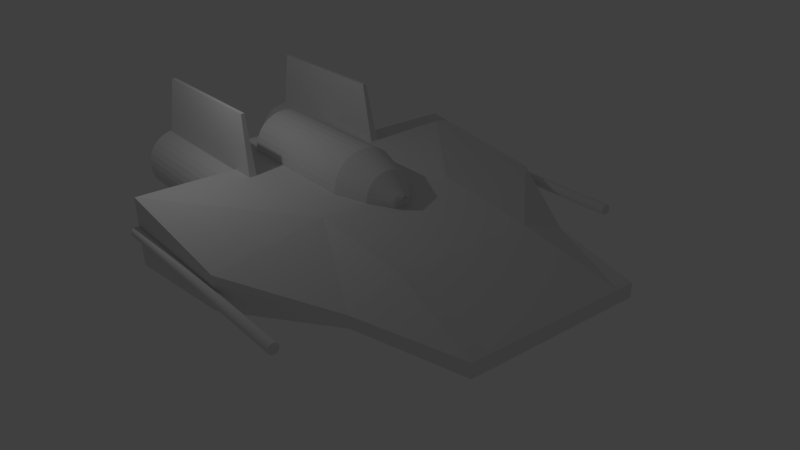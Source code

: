 # Source: awing_body.blend  (saved by Blender 2.68.0; exported with 4.5.12 LTS)
import bpy
from mathutils import Matrix  # noqa: F401  (used for matrix-valued properties, if any)

bpy.ops.wm.read_factory_settings(use_empty=True)
scene = bpy.context.scene
scene.name = 'Scene'

# ---- collections
col_collection_1 = bpy.data.collections.new('Collection 1'); scene.collection.children.link(col_collection_1)

# ---- materials (node trees are filled in below, after node groups)
mat_material = bpy.data.materials.new('Material')
mat_material.alpha_threshold = 0.0
mat_material.use_transparent_shadow = False
mat_material.roughness = 0.5
mat_material.line_color = (0.0, 0.0, 0.0, 1.0)

# ---- material node trees

# ---- world
world_world = bpy.data.worlds.new('World'); scene.world = world_world
world_world.color = (0.05088, 0.05088, 0.05088)
world_world.use_sun_shadow = False
world_world.sun_shadow_jitter_overblur = 0.0
world_world.cycles.sampling_method = 'MANUAL'
world_world.cycles.sample_map_resolution = 256

# ---- cameras
cam_camera = bpy.data.cameras.new('Camera')
cam_camera.clip_end = 100.0
cam_camera.lens = 35.0
cam_camera.sensor_width = 32.0
cam_camera.sensor_height = 18.0
cam_camera.ortho_scale = 7.314
cam_camera.dof.focus_distance = 0.0
cam_camera.dof.aperture_fstop = 128.0

# ---- lights
light_lamp = bpy.data.lights.new('Lamp', 'POINT')
light_lamp.transmission_factor = 0.0
light_lamp.cutoff_distance = 30.0
light_lamp.energy = 100.0
light_lamp.shadow_buffer_clip_start = 1.001
light_lamp.shadow_soft_size = 0.1
light_lamp.shadow_maximum_resolution = 0.006
light_lamp.use_absolute_resolution = True
light_lamp.cycles.use_multiple_importance_sampling = False

# ---- meshes
me_cube_005 = bpy.data.meshes.new('Cube.005')
me_cube_005.from_pydata([(-1.0, -2.0, -1.0), (-1.0, 3.0, -1.0), (-0.7574, 3.0, -1.0), (-0.7574, -2.0, -1.0), (-1.0, -1.603, 1.0), (-1.0, 2.622, 1.0), (-0.8935, 2.622, 1.0), (-0.8935, -1.603, 1.0)], [], [(4, 5, 1, 0), (5, 6, 2, 1), (6, 7, 3, 2), (7, 4, 0, 3), (0, 1, 2, 3), (7, 6, 5, 4)])
me_cube_005.use_remesh_preserve_volume = False
me_cube_005.use_remesh_preserve_attributes = False
me_cube_005.use_mirror_vertex_groups = False
me_cube_005.update()
me_cube_004 = bpy.data.meshes.new('Cube.004')
me_cube_004.from_pydata([(-1.0, -2.0, -1.0), (-1.0, 3.0, -1.0), (-0.7574, 3.0, -1.0), (-0.7574, -2.0, -1.0), (-1.0, -1.66, 1.0), (-1.0, 2.565, 1.0), (-0.8935, 2.565, 1.0), (-0.8935, -1.66, 1.0)], [], [(4, 5, 1, 0), (5, 6, 2, 1), (6, 7, 3, 2), (7, 4, 0, 3), (0, 1, 2, 3), (7, 6, 5, 4)])
me_cube_004.use_remesh_preserve_volume = False
me_cube_004.use_remesh_preserve_attributes = False
me_cube_004.use_mirror_vertex_groups = False
me_cube_004.update()
me_cylinder_005 = bpy.data.meshes.new('Cylinder.005')
me_cylinder_005.from_pydata([(0.9239, 0.3827, -1.0), (0.9239, 0.3827, 1.0), (0.9808, 0.1951, -1.0), (0.9808, 0.1951, 1.0), (1.0, 7.55e-08, -1.0), (1.0, 7.55e-08, 1.0), (0.9808, -0.1951, -1.0), (0.9808, -0.1951, 1.0), (0.9239, -0.3827, -1.0), (0.9239, -0.3827, 1.0), (0.8315, -0.5556, -1.0), (0.8315, -0.5556, 1.0), (0.7071, -0.7071, -1.0), (0.7071, -0.7071, 1.0), (0.5556, -0.8315, -1.0), (0.5556, -0.8315, 1.0), (0.3827, -0.9239, -1.0), (0.3827, -0.9239, 1.0), (0.1951, -0.9808, -1.0), (0.1951, -0.9808, 1.0), (-3.258e-07, -1.0, -1.0), (-3.258e-07, -1.0, 1.0), (-0.1951, -0.9808, -1.0), (-0.1951, -0.9808, 1.0), (-0.3827, -0.9239, -1.0), (-0.3827, -0.9239, 1.0), (-0.5556, -0.8315, -1.0), (-0.5556, -0.8315, 1.0), (-0.7071, -0.7071, -1.0), (-0.7071, -0.7071, 1.0), (-0.8315, -0.5556, -1.0), (-0.8315, -0.5556, 1.0), (-0.9239, -0.3827, -1.0), (-0.9239, -0.3827, 1.0), (-0.9808, -0.1951, -1.0), (-0.9808, -0.1951, 1.0), (-1.0, 9.656e-07, -1.0), (-1.0, 9.656e-07, 1.0), (-0.9808, 0.1951, -1.0), (-0.9808, 0.1951, 1.0), (-0.9239, 0.3827, -1.0), (-0.9239, 0.3827, 1.0)], [], [(0, 1, 3, 2), (2, 3, 5, 4), (4, 5, 7, 6), (6, 7, 9, 8), (8, 9, 11, 10), (10, 11, 13, 12), (12, 13, 15, 14), (14, 15, 17, 16), (16, 17, 19, 18), (18, 19, 21, 20), (20, 21, 23, 22), (22, 23, 25, 24), (24, 25, 27, 26), (26, 27, 29, 28), (28, 29, 31, 30), (30, 31, 33, 32), (32, 33, 35, 34), (34, 35, 37, 36), (36, 37, 39, 38), (38, 39, 41, 40), (5, 3, 1, 41, 39, 37, 35, 33, 31, 29, 27, 25, 23, 21, 19, 17, 15, 13, 11, 9, 7)])
me_cylinder_005.use_remesh_preserve_volume = False
me_cylinder_005.use_remesh_preserve_attributes = False
me_cylinder_005.use_mirror_vertex_groups = False
me_cylinder_005.update()
me_cylinder_004 = bpy.data.meshes.new('Cylinder.004')
me_cylinder_004.from_pydata([(0.9239, 0.3827, -1.0), (0.9239, 0.3827, 1.0), (0.9808, 0.1951, -1.0), (0.9808, 0.1951, 1.0), (1.0, 7.55e-08, -1.0), (1.0, 7.55e-08, 1.0), (0.9808, -0.1951, -1.0), (0.9808, -0.1951, 1.0), (0.9239, -0.3827, -1.0), (0.9239, -0.3827, 1.0), (0.8315, -0.5556, -1.0), (0.8315, -0.5556, 1.0), (0.7071, -0.7071, -1.0), (0.7071, -0.7071, 1.0), (0.5556, -0.8315, -1.0), (0.5556, -0.8315, 1.0), (0.3827, -0.9239, -1.0), (0.3827, -0.9239, 1.0), (0.1951, -0.9808, -1.0), (0.1951, -0.9808, 1.0), (-3.258e-07, -1.0, -1.0), (-3.258e-07, -1.0, 1.0), (-0.1951, -0.9808, -1.0), (-0.1951, -0.9808, 1.0), (-0.3827, -0.9239, -1.0), (-0.3827, -0.9239, 1.0), (-0.5556, -0.8315, -1.0), (-0.5556, -0.8315, 1.0), (-0.7071, -0.7071, -1.0), (-0.7071, -0.7071, 1.0), (-0.8315, -0.5556, -1.0), (-0.8315, -0.5556, 1.0), (-0.9239, -0.3827, -1.0), (-0.9239, -0.3827, 1.0), (-0.9808, -0.1951, -1.0), (-0.9808, -0.1951, 1.0), (-1.0, 9.656e-07, -1.0), (-1.0, 9.656e-07, 1.0), (-0.9808, 0.1951, -1.0), (-0.9808, 0.1951, 1.0), (-0.9239, 0.3827, -1.0), (-0.9239, 0.3827, 1.0), (0.5763, 0.3851, 2.0), (0.6404, 0.2652, 2.0), (0.6798, 0.1352, 2.0), (0.6931, 1.398e-07, 2.0), (0.6798, -0.1352, 2.0), (0.6404, -0.2652, 2.0), (0.5763, -0.3851, 2.0), (0.4901, -0.4901, 2.0), (0.3851, -0.5763, 2.0), (0.2652, -0.6404, 2.0), (0.1352, -0.6798, 2.0), (-2.66e-07, -0.6931, 2.0), (-0.1352, -0.6798, 2.0), (-0.2652, -0.6404, 2.0), (-0.3851, -0.5763, 2.0), (-0.4901, -0.4901, 2.0), (-0.5763, -0.3851, 2.0), (-0.6404, -0.2652, 2.0), (-0.6798, -0.1352, 2.0), (-0.6931, 7.567e-07, 2.0), (-0.6798, 0.1352, 2.0), (-0.6404, 0.2652, 2.0), (-0.5763, 0.3851, 2.0), (3.507e-07, 0.268, 2.582), (0.05228, 0.2628, 2.582), (0.1026, 0.2476, 2.582), (0.1489, 0.2228, 2.582), (0.1895, 0.1895, 2.582), (0.2228, 0.1489, 2.582), (0.2476, 0.1026, 2.582), (0.2628, 0.05228, 2.582), (0.268, 2.19e-07, 2.582), (0.2628, -0.05228, 2.582), (0.2476, -0.1026, 2.582), (0.2228, -0.1489, 2.582), (0.1895, -0.1895, 2.582), (0.1489, -0.2228, 2.582), (0.1026, -0.2476, 2.582), (0.05228, -0.2628, 2.582), (2.634e-07, -0.268, 2.582), (-0.05228, -0.2628, 2.582), (-0.1026, -0.2476, 2.582), (-0.1489, -0.2228, 2.582), (-0.1895, -0.1895, 2.582), (-0.2228, -0.1489, 2.582), (-0.2476, -0.1026, 2.582), (-0.2628, -0.05228, 2.582), (-0.268, 4.576e-07, 2.582), (-0.2628, 0.05228, 2.582), (-0.2476, 0.1026, 2.582), (-0.2228, 0.1489, 2.582), (-0.1895, 0.1895, 2.582), (-0.1489, 0.2228, 2.582), (-0.1026, 0.2476, 2.582), (-0.05228, 0.2628, 2.582), (0.05083, -0.1564, 2.684), (0.04788, -0.1661, 2.684), (0.04309, -0.1751, 2.684), (0.03665, -0.183, 2.684), (0.0288, -0.1894, 2.684), (0.01983, -0.1942, 2.684), (0.01011, -0.1971, 2.684), (3.098e-07, -0.1981, 2.684), (-0.01011, -0.1971, 2.684), (-0.01983, -0.1942, 2.684), (-0.02879, -0.1894, 2.684), (-0.03665, -0.183, 2.684), (-0.04309, -0.1751, 2.684), (-0.04788, -0.1661, 2.684), (-0.05083, -0.1564, 2.684)], [], [(0, 1, 3, 2), (2, 3, 5, 4), (4, 5, 7, 6), (6, 7, 9, 8), (8, 9, 11, 10), (10, 11, 13, 12), (12, 13, 15, 14), (14, 15, 17, 16), (16, 17, 19, 18), (18, 19, 21, 20), (20, 21, 23, 22), (22, 23, 25, 24), (24, 25, 27, 26), (26, 27, 29, 28), (28, 29, 31, 30), (30, 31, 33, 32), (32, 33, 35, 34), (34, 35, 37, 36), (36, 37, 39, 38), (38, 39, 41, 40), (33, 31, 58, 59), (9, 7, 46, 47), (23, 21, 53, 54), (37, 35, 60, 61), (13, 11, 48, 49), (27, 25, 55, 56), (3, 1, 43, 44), (41, 39, 62, 63), (17, 15, 50, 51), (31, 29, 57, 58), (7, 5, 45, 46), (21, 19, 52, 53), (35, 33, 59, 60), (11, 9, 47, 48), (25, 23, 54, 55), (39, 37, 61, 62), (15, 13, 49, 50), (29, 27, 56, 57), (5, 3, 44, 45), (19, 17, 51, 52), (66, 65, 96, 95, 94, 93, 92, 91, 90, 89, 88, 87, 86, 85, 84, 83, 82, 81, 80, 79, 78, 77, 76, 75, 74, 73, 72, 71, 70, 69, 68, 67), (64, 63, 91, 92), (59, 58, 86, 87), (54, 53, 81, 82), (49, 48, 76, 77), (44, 43, 71, 72), (60, 59, 87, 88), (55, 54, 82, 83), (50, 49, 77, 78), (45, 44, 72, 73), (61, 60, 88, 89), (56, 55, 83, 84), (51, 50, 78, 79), (46, 45, 73, 74), (62, 61, 89, 90), (57, 56, 84, 85), (52, 51, 79, 80), (47, 46, 74, 75), (63, 62, 90, 91), (58, 57, 85, 86), (53, 52, 80, 81), (48, 47, 75, 76), (43, 42, 70, 71), (87, 86, 109, 110), (81, 80, 103, 104), (75, 74, 97, 98), (88, 87, 110, 111), (82, 81, 104, 105), (76, 75, 98, 99), (83, 82, 105, 106), (77, 76, 99, 100), (84, 83, 106, 107), (78, 77, 100, 101), (85, 84, 107, 108), (79, 78, 101, 102), (86, 85, 108, 109), (80, 79, 102, 103)])
me_cylinder_004.use_remesh_preserve_volume = False
me_cylinder_004.use_remesh_preserve_attributes = False
me_cylinder_004.use_mirror_vertex_groups = False
me_cylinder_004.update()
me_cylinder_003 = bpy.data.meshes.new('Cylinder.003')
me_cylinder_003.from_pydata([(0.0, 1.0, -1.0), (9.992e-15, 1.0, 46.0), (0.1951, 0.9808, -1.0), (0.1951, 0.9808, 46.0), (0.3827, 0.9239, -1.0), (0.3827, 0.9239, 46.0), (0.5556, 0.8315, -1.0), (0.5556, 0.8315, 46.0), (0.7071, 0.7071, -1.0), (0.7071, 0.7071, 46.0), (0.8315, 0.5556, -1.0), (0.8315, 0.5556, 46.0), (0.9239, 0.3827, -1.0), (0.9239, 0.3827, 46.0), (0.9808, 0.1951, -1.0), (0.9808, 0.1951, 46.0), (1.0, 7.55e-08, -1.0), (1.0, 3.473e-06, 46.0), (0.9808, -0.1951, -1.0), (0.9808, -0.1951, 46.0), (0.9239, -0.3827, -1.0), (0.9239, -0.3827, 46.0), (0.8315, -0.5556, -1.0), (0.8315, -0.5556, 46.0), (0.7071, -0.7071, -1.0), (0.7071, -0.7071, 46.0), (0.5556, -0.8315, -1.0), (0.5556, -0.8315, 46.0), (0.3827, -0.9239, -1.0), (0.3827, -0.9239, 46.0), (0.1951, -0.9808, -1.0), (0.1951, -0.9808, 46.0), (-3.258e-07, -1.0, -1.0), (-3.258e-07, -1.0, 46.0), (-0.1951, -0.9808, -1.0), (-0.1951, -0.9808, 46.0), (-0.3827, -0.9239, -1.0), (-0.3827, -0.9239, 46.0), (-0.5556, -0.8315, -1.0), (-0.5556, -0.8315, 46.0), (-0.7071, -0.7071, -1.0), (-0.7071, -0.7071, 46.0), (-0.8315, -0.5556, -1.0), (-0.8315, -0.5556, 46.0), (-0.9239, -0.3827, -1.0), (-0.9239, -0.3827, 46.0), (-0.9808, -0.1951, -1.0), (-0.9808, -0.1951, 46.0), (-1.0, 9.656e-07, -1.0), (-1.0, 4.363e-06, 46.0), (-0.9808, 0.1951, -1.0), (-0.9808, 0.1951, 46.0), (-0.9239, 0.3827, -1.0), (-0.9239, 0.3827, 46.0), (-0.8315, 0.5556, -1.0), (-0.8315, 0.5556, 46.0), (-0.7071, 0.7071, -1.0), (-0.7071, 0.7071, 46.0), (-0.5556, 0.8315, -1.0), (-0.5556, 0.8315, 46.0), (-0.3827, 0.9239, -1.0), (-0.3827, 0.9239, 46.0), (-0.1951, 0.9808, -1.0), (-0.1951, 0.9808, 46.0)], [], [(0, 1, 3, 2), (2, 3, 5, 4), (4, 5, 7, 6), (6, 7, 9, 8), (8, 9, 11, 10), (10, 11, 13, 12), (12, 13, 15, 14), (14, 15, 17, 16), (16, 17, 19, 18), (18, 19, 21, 20), (20, 21, 23, 22), (22, 23, 25, 24), (24, 25, 27, 26), (26, 27, 29, 28), (28, 29, 31, 30), (30, 31, 33, 32), (32, 33, 35, 34), (34, 35, 37, 36), (36, 37, 39, 38), (38, 39, 41, 40), (40, 41, 43, 42), (42, 43, 45, 44), (44, 45, 47, 46), (46, 47, 49, 48), (48, 49, 51, 50), (50, 51, 53, 52), (52, 53, 55, 54), (54, 55, 57, 56), (56, 57, 59, 58), (58, 59, 61, 60), (3, 1, 63, 61, 59, 57, 55, 53, 51, 49, 47, 45, 43, 41, 39, 37, 35, 33, 31, 29, 27, 25, 23, 21, 19, 17, 15, 13, 11, 9, 7, 5), (62, 63, 1, 0), (60, 61, 63, 62), (0, 2, 4, 6, 8, 10, 12, 14, 16, 18, 20, 22, 24, 26, 28, 30, 32, 34, 36, 38, 40, 42, 44, 46, 48, 50, 52, 54, 56, 58, 60, 62)])
me_cylinder_003.use_remesh_preserve_volume = False
me_cylinder_003.use_remesh_preserve_attributes = False
me_cylinder_003.use_mirror_vertex_groups = False
me_cylinder_003.update()
me_cylinder_002 = bpy.data.meshes.new('Cylinder.002')
me_cylinder_002.from_pydata([(0.0, 1.0, -1.0), (9.992e-15, 1.0, 46.0), (0.1951, 0.9808, -1.0), (0.1951, 0.9808, 46.0), (0.3827, 0.9239, -1.0), (0.3827, 0.9239, 46.0), (0.5556, 0.8315, -1.0), (0.5556, 0.8315, 46.0), (0.7071, 0.7071, -1.0), (0.7071, 0.7071, 46.0), (0.8315, 0.5556, -1.0), (0.8315, 0.5556, 46.0), (0.9239, 0.3827, -1.0), (0.9239, 0.3827, 46.0), (0.9808, 0.1951, -1.0), (0.9808, 0.1951, 46.0), (1.0, 7.55e-08, -1.0), (1.0, 3.473e-06, 46.0), (0.9808, -0.1951, -1.0), (0.9808, -0.1951, 46.0), (0.9239, -0.3827, -1.0), (0.9239, -0.3827, 46.0), (0.8315, -0.5556, -1.0), (0.8315, -0.5556, 46.0), (0.7071, -0.7071, -1.0), (0.7071, -0.7071, 46.0), (0.5556, -0.8315, -1.0), (0.5556, -0.8315, 46.0), (0.3827, -0.9239, -1.0), (0.3827, -0.9239, 46.0), (0.1951, -0.9808, -1.0), (0.1951, -0.9808, 46.0), (-3.258e-07, -1.0, -1.0), (-3.258e-07, -1.0, 46.0), (-0.1951, -0.9808, -1.0), (-0.1951, -0.9808, 46.0), (-0.3827, -0.9239, -1.0), (-0.3827, -0.9239, 46.0), (-0.5556, -0.8315, -1.0), (-0.5556, -0.8315, 46.0), (-0.7071, -0.7071, -1.0), (-0.7071, -0.7071, 46.0), (-0.8315, -0.5556, -1.0), (-0.8315, -0.5556, 46.0), (-0.9239, -0.3827, -1.0), (-0.9239, -0.3827, 46.0), (-0.9808, -0.1951, -1.0), (-0.9808, -0.1951, 46.0), (-1.0, 9.656e-07, -1.0), (-1.0, 4.363e-06, 46.0), (-0.9808, 0.1951, -1.0), (-0.9808, 0.1951, 46.0), (-0.9239, 0.3827, -1.0), (-0.9239, 0.3827, 46.0), (-0.8315, 0.5556, -1.0), (-0.8315, 0.5556, 46.0), (-0.7071, 0.7071, -1.0), (-0.7071, 0.7071, 46.0), (-0.5556, 0.8315, -1.0), (-0.5556, 0.8315, 46.0), (-0.3827, 0.9239, -1.0), (-0.3827, 0.9239, 46.0), (-0.1951, 0.9808, -1.0), (-0.1951, 0.9808, 46.0)], [], [(0, 1, 3, 2), (2, 3, 5, 4), (4, 5, 7, 6), (6, 7, 9, 8), (8, 9, 11, 10), (10, 11, 13, 12), (12, 13, 15, 14), (14, 15, 17, 16), (16, 17, 19, 18), (18, 19, 21, 20), (20, 21, 23, 22), (22, 23, 25, 24), (24, 25, 27, 26), (26, 27, 29, 28), (28, 29, 31, 30), (30, 31, 33, 32), (32, 33, 35, 34), (34, 35, 37, 36), (36, 37, 39, 38), (38, 39, 41, 40), (40, 41, 43, 42), (42, 43, 45, 44), (44, 45, 47, 46), (46, 47, 49, 48), (48, 49, 51, 50), (50, 51, 53, 52), (52, 53, 55, 54), (54, 55, 57, 56), (56, 57, 59, 58), (58, 59, 61, 60), (3, 1, 63, 61, 59, 57, 55, 53, 51, 49, 47, 45, 43, 41, 39, 37, 35, 33, 31, 29, 27, 25, 23, 21, 19, 17, 15, 13, 11, 9, 7, 5), (62, 63, 1, 0), (60, 61, 63, 62), (0, 2, 4, 6, 8, 10, 12, 14, 16, 18, 20, 22, 24, 26, 28, 30, 32, 34, 36, 38, 40, 42, 44, 46, 48, 50, 52, 54, 56, 58, 60, 62)])
me_cylinder_002.use_remesh_preserve_volume = False
me_cylinder_002.use_remesh_preserve_attributes = False
me_cylinder_002.use_mirror_vertex_groups = False
me_cylinder_002.update()
me_cube_003 = bpy.data.meshes.new('Cube.003')
me_cube_003.from_pydata([(2.0, 2.0, -1.0), (2.0, -2.134, -1.0), (-1.138, -2.134, -1.0), (-1.115, 2.0, -0.4779), (2.0, 2.0, 1.0), (2.0, -2.134, 1.0), (-1.138, -2.134, 1.0), (-1.115, 2.0, 0.4779), (2.0, 5.0, -0.7543), (0.6106, 5.0, -0.1664), (2.0, 5.0, 0.6786), (0.6106, 5.0, 0.1667), (2.0, 8.0, -0.172), (1.493, 8.0, -0.172), (2.0, 8.0, 0.2231), (1.493, 8.0, 0.2231)], [], [(0, 1, 2, 3), (4, 7, 6, 5), (0, 4, 5, 1), (1, 5, 6, 2), (2, 6, 7, 3), (3, 7, 11, 9), (9, 11, 15, 13), (0, 3, 9, 8), (7, 4, 10, 11), (4, 0, 8, 10), (14, 12, 13, 15), (11, 10, 14, 15), (8, 9, 13, 12), (10, 8, 12, 14)])
me_cube_003.materials.append(mat_material)
me_cube_003.use_remesh_preserve_volume = False
me_cube_003.use_remesh_preserve_attributes = False
me_cube_003.use_mirror_vertex_groups = False
me_cube_003.update()
me_cube_002 = bpy.data.meshes.new('Cube.002')
me_cube_002.from_pydata([(2.0, 2.0, -1.0), (2.0, -2.134, -1.0), (-1.138, -2.134, -1.0), (-1.115, 2.0, -0.4779), (2.0, 2.0, 1.0), (2.0, -2.134, 1.0), (-1.138, -2.134, 1.0), (-1.115, 2.0, 0.4779), (2.0, 5.0, -0.7543), (0.6106, 5.0, -0.2044), (2.0, 5.0, 0.6786), (0.6106, 5.0, 0.1288), (2.0, 8.0, -0.2249), (1.493, 8.0, -0.2249), (2.0, 8.0, 0.1701), (1.493, 8.0, 0.1701)], [], [(0, 1, 2, 3), (4, 7, 6, 5), (0, 4, 5, 1), (1, 5, 6, 2), (2, 6, 7, 3), (3, 7, 11, 9), (9, 11, 15, 13), (0, 3, 9, 8), (7, 4, 10, 11), (4, 0, 8, 10), (14, 12, 13, 15), (11, 10, 14, 15), (8, 9, 13, 12), (10, 8, 12, 14)])
me_cube_002.materials.append(mat_material)
me_cube_002.use_remesh_preserve_volume = False
me_cube_002.use_remesh_preserve_attributes = False
me_cube_002.use_mirror_vertex_groups = False
me_cube_002.update()
me_cube_001 = bpy.data.meshes.new('Cube.001')
me_cube_001.from_pydata([(2.0, 2.0, -1.0), (2.0, -1.0, -1.0), (-2.0, -1.0, -1.0), (-2.0, 2.0, -1.0), (2.0, 2.0, 1.0), (2.0, -1.0, 1.0), (-2.0, -1.0, 1.0), (-2.0, 2.0, 1.0), (2.0, 5.0, -0.7543), (-2.0, 5.0, -0.7543), (2.0, 5.0, 0.6786), (-2.0, 5.0, 0.6786), (2.0, 8.0, -0.2249), (-2.0, 8.0, -0.2249), (2.0, 8.0, 0.1701), (-2.0, 8.0, 0.1701)], [], [(0, 1, 2, 3), (4, 7, 6, 5), (0, 4, 5, 1), (1, 5, 6, 2), (2, 6, 7, 3), (3, 7, 11, 9), (9, 11, 15, 13), (0, 3, 9, 8), (7, 4, 10, 11), (4, 0, 8, 10), (14, 12, 13, 15), (11, 10, 14, 15), (8, 9, 13, 12), (10, 8, 12, 14)])
me_cube_001.materials.append(mat_material)
me_cube_001.use_remesh_preserve_volume = False
me_cube_001.use_remesh_preserve_attributes = False
me_cube_001.use_mirror_vertex_groups = False
me_cube_001.update()
me_cylinder_001 = bpy.data.meshes.new('Cylinder.001')
me_cylinder_001.from_pydata([(-5.187e-16, 1.0, -3.336), (0.0, 1.0, 1.0), (0.1951, 0.9808, -3.336), (0.1951, 0.9808, 1.0), (0.3827, 0.9239, -3.336), (0.3827, 0.9239, 1.0), (0.5556, 0.8315, -3.336), (0.5556, 0.8315, 1.0), (0.7071, 0.7071, -3.336), (0.7071, 0.7071, 1.0), (0.8315, 0.5556, -3.336), (0.8315, 0.5556, 1.0), (0.9239, 0.3827, -3.336), (0.9239, 0.3827, 1.0), (0.9808, 0.1951, -3.336), (0.9808, 0.1951, 1.0), (1.0, -1.009e-07, -3.336), (1.0, 7.55e-08, 1.0), (0.9808, -0.1951, -3.336), (0.9808, -0.1951, 1.0), (0.9239, -0.3827, -3.336), (0.9239, -0.3827, 1.0), (0.8315, -0.5556, -3.336), (0.8315, -0.5556, 1.0), (0.7071, -0.7071, -3.336), (0.7071, -0.7071, 1.0), (0.5556, -0.8315, -3.336), (0.5556, -0.8315, 1.0), (0.3827, -0.9239, -3.336), (0.3827, -0.9239, 1.0), (0.1951, -0.9808, -3.336), (0.1951, -0.9808, 1.0), (-3.258e-07, -1.0, -3.336), (-3.258e-07, -1.0, 1.0), (-0.1951, -0.9808, -3.336), (-0.1951, -0.9808, 1.0), (-0.3827, -0.9239, -3.336), (-0.3827, -0.9239, 1.0), (-0.5556, -0.8315, -3.336), (-0.5556, -0.8315, 1.0), (-0.7071, -0.7071, -3.336), (-0.7071, -0.7071, 1.0), (-0.8315, -0.5556, -3.336), (-0.8315, -0.5556, 1.0), (-0.9239, -0.3827, -3.336), (-0.9239, -0.3827, 1.0), (-0.9808, -0.1951, -3.336), (-0.9808, -0.1951, 1.0), (-1.0, 7.892e-07, -3.336), (-1.0, 9.656e-07, 1.0), (-0.9808, 0.1951, -3.336), (-0.9808, 0.1951, 1.0), (-0.9239, 0.3827, -3.336), (-0.9239, 0.3827, 1.0), (-0.8315, 0.5556, -3.336), (-0.8315, 0.5556, 1.0), (-0.7071, 0.7071, -3.336), (-0.7071, 0.7071, 1.0), (-0.5556, 0.8315, -3.336), (-0.5556, 0.8315, 1.0), (-0.3827, 0.9239, -3.336), (-0.3827, 0.9239, 1.0), (-0.1951, 0.9808, -3.336), (-0.1951, 0.9808, 1.0)], [], [(0, 1, 3, 2), (2, 3, 5, 4), (4, 5, 7, 6), (6, 7, 9, 8), (8, 9, 11, 10), (10, 11, 13, 12), (12, 13, 15, 14), (14, 15, 17, 16), (16, 17, 19, 18), (18, 19, 21, 20), (20, 21, 23, 22), (22, 23, 25, 24), (24, 25, 27, 26), (26, 27, 29, 28), (28, 29, 31, 30), (30, 31, 33, 32), (32, 33, 35, 34), (34, 35, 37, 36), (36, 37, 39, 38), (38, 39, 41, 40), (40, 41, 43, 42), (42, 43, 45, 44), (44, 45, 47, 46), (46, 47, 49, 48), (48, 49, 51, 50), (50, 51, 53, 52), (52, 53, 55, 54), (54, 55, 57, 56), (56, 57, 59, 58), (58, 59, 61, 60), (3, 1, 63, 61, 59, 57, 55, 53, 51, 49, 47, 45, 43, 41, 39, 37, 35, 33, 31, 29, 27, 25, 23, 21, 19, 17, 15, 13, 11, 9, 7, 5), (62, 63, 1, 0), (60, 61, 63, 62), (0, 2, 4, 6, 8, 10, 12, 14, 16, 18, 20, 22, 24, 26, 28, 30, 32, 34, 36, 38, 40, 42, 44, 46, 48, 50, 52, 54, 56, 58, 60, 62)])
me_cylinder_001.use_remesh_preserve_volume = False
me_cylinder_001.use_remesh_preserve_attributes = False
me_cylinder_001.use_mirror_vertex_groups = False
me_cylinder_001.update()
me_cylinder = bpy.data.meshes.new('Cylinder')
me_cylinder.from_pydata([(-5.135e-16, 1.0, -3.313), (0.0, 1.0, 1.0), (0.1951, 0.9808, -3.313), (0.1951, 0.9808, 1.0), (0.3827, 0.9239, -3.313), (0.3827, 0.9239, 1.0), (0.5556, 0.8315, -3.313), (0.5556, 0.8315, 1.0), (0.7071, 0.7071, -3.313), (0.7071, 0.7071, 1.0), (0.8315, 0.5556, -3.313), (0.8315, 0.5556, 1.0), (0.9239, 0.3827, -3.313), (0.9239, 0.3827, 1.0), (0.9808, 0.1951, -3.313), (0.9808, 0.1951, 1.0), (1.0, -9.91e-08, -3.313), (1.0, 7.55e-08, 1.0), (0.9808, -0.1951, -3.313), (0.9808, -0.1951, 1.0), (0.9239, -0.3827, -3.313), (0.9239, -0.3827, 1.0), (0.8315, -0.5556, -3.313), (0.8315, -0.5556, 1.0), (0.7071, -0.7071, -3.313), (0.7071, -0.7071, 1.0), (0.5556, -0.8315, -3.313), (0.5556, -0.8315, 1.0), (0.3827, -0.9239, -3.313), (0.3827, -0.9239, 1.0), (0.1951, -0.9808, -3.313), (0.1951, -0.9808, 1.0), (-3.258e-07, -1.0, -3.313), (-3.258e-07, -1.0, 1.0), (-0.1951, -0.9808, -3.313), (-0.1951, -0.9808, 1.0), (-0.3827, -0.9239, -3.313), (-0.3827, -0.9239, 1.0), (-0.5556, -0.8315, -3.313), (-0.5556, -0.8315, 1.0), (-0.7071, -0.7071, -3.313), (-0.7071, -0.7071, 1.0), (-0.8315, -0.5556, -3.313), (-0.8315, -0.5556, 1.0), (-0.9239, -0.3827, -3.313), (-0.9239, -0.3827, 1.0), (-0.9808, -0.1951, -3.313), (-0.9808, -0.1951, 1.0), (-1.0, 7.91e-07, -3.313), (-1.0, 9.656e-07, 1.0), (-0.9808, 0.1951, -3.313), (-0.9808, 0.1951, 1.0), (-0.9239, 0.3827, -3.313), (-0.9239, 0.3827, 1.0), (-0.8315, 0.5556, -3.313), (-0.8315, 0.5556, 1.0), (-0.7071, 0.7071, -3.313), (-0.7071, 0.7071, 1.0), (-0.5556, 0.8315, -3.313), (-0.5556, 0.8315, 1.0), (-0.3827, 0.9239, -3.313), (-0.3827, 0.9239, 1.0), (-0.1951, 0.9808, -3.313), (-0.1951, 0.9808, 1.0)], [], [(0, 1, 3, 2), (2, 3, 5, 4), (4, 5, 7, 6), (6, 7, 9, 8), (8, 9, 11, 10), (10, 11, 13, 12), (12, 13, 15, 14), (14, 15, 17, 16), (16, 17, 19, 18), (18, 19, 21, 20), (20, 21, 23, 22), (22, 23, 25, 24), (24, 25, 27, 26), (26, 27, 29, 28), (28, 29, 31, 30), (30, 31, 33, 32), (32, 33, 35, 34), (34, 35, 37, 36), (36, 37, 39, 38), (38, 39, 41, 40), (40, 41, 43, 42), (42, 43, 45, 44), (44, 45, 47, 46), (46, 47, 49, 48), (48, 49, 51, 50), (50, 51, 53, 52), (52, 53, 55, 54), (54, 55, 57, 56), (56, 57, 59, 58), (58, 59, 61, 60), (3, 1, 63, 61, 59, 57, 55, 53, 51, 49, 47, 45, 43, 41, 39, 37, 35, 33, 31, 29, 27, 25, 23, 21, 19, 17, 15, 13, 11, 9, 7, 5), (62, 63, 1, 0), (60, 61, 63, 62), (0, 2, 4, 6, 8, 10, 12, 14, 16, 18, 20, 22, 24, 26, 28, 30, 32, 34, 36, 38, 40, 42, 44, 46, 48, 50, 52, 54, 56, 58, 60, 62)])
me_cylinder.use_remesh_preserve_volume = False
me_cylinder.use_remesh_preserve_attributes = False
me_cylinder.use_mirror_vertex_groups = False
me_cylinder.update()
me_cube = bpy.data.meshes.new('Cube')
me_cube.from_pydata([(2.0, 2.0, -1.0), (2.0, -1.0, -1.0), (-2.0, -1.0, -1.0), (-2.0, 2.0, -1.0), (2.0, 2.0, 1.0), (2.0, -1.0, 1.0), (-2.0, -1.0, 1.0), (-2.0, 2.0, 1.0)], [], [(0, 1, 2, 3), (4, 7, 6, 5), (0, 4, 5, 1), (1, 5, 6, 2), (2, 6, 7, 3), (4, 0, 3, 7)])
me_cube.materials.append(mat_material)
me_cube.use_remesh_preserve_volume = False
me_cube.use_remesh_preserve_attributes = False
me_cube.use_mirror_vertex_groups = False
me_cube.update()

# ---- objects
ob_cube_005 = bpy.data.objects.new('Cube.005', me_cube_005)
ob_cube_004 = bpy.data.objects.new('Cube.004', me_cube_004)
ob_cylinder_005 = bpy.data.objects.new('Cylinder.005', me_cylinder_005)
ob_cylinder_004 = bpy.data.objects.new('Cylinder.004', me_cylinder_004)
ob_cylinder_003 = bpy.data.objects.new('Cylinder.003', me_cylinder_003)
ob_cylinder_002 = bpy.data.objects.new('Cylinder.002', me_cylinder_002)
ob_cube_003 = bpy.data.objects.new('Cube.003', me_cube_003)
ob_cube_002 = bpy.data.objects.new('Cube.002', me_cube_002)
ob_cube_001 = bpy.data.objects.new('Cube.001', me_cube_001)
ob_cylinder_001 = bpy.data.objects.new('Cylinder.001', me_cylinder_001)
ob_cylinder = bpy.data.objects.new('Cylinder', me_cylinder)
ob_cube = bpy.data.objects.new('Cube', me_cube)
ob_lamp = bpy.data.objects.new('Lamp', light_lamp)
ob_camera = bpy.data.objects.new('Camera', cam_camera)

# ---- transforms, parenting, visibility, modifiers, constraints
ob_cube_005.location = (-3.004, -0.3358, 1.699)
ob_cube_005.rotation_euler = (0.0, 0.0, -3.142)
ob_cube_005.lineart.crease_threshold = 0.0
ob_cube_004.location = (2.947, -1.288, 1.699)
ob_cube_004.lineart.crease_threshold = 0.0
ob_cylinder_005.location = (0.0003521, 1.033, 1.042)
ob_cylinder_005.rotation_euler = (-1.571, -2.22e-16, -3.142)
ob_cylinder_005.lineart.crease_threshold = 0.0
ob_cylinder_004.location = (0.0003521, 3.033, 1.042)
ob_cylinder_004.rotation_euler = (-1.571, -2.22e-16, 2.22e-16)
ob_cylinder_004.lineart.crease_threshold = 0.0
ob_cylinder_003.location = (-5.329, 1.059, 0.04218)
ob_cylinder_003.rotation_euler = (-1.571, -2.22e-16, 2.22e-16)
ob_cylinder_003.scale = (0.1485, 0.1485, 0.1485)
ob_cylinder_003.lineart.crease_threshold = 0.0
ob_cylinder_002.location = (5.24, 1.059, 0.04218)
ob_cylinder_002.rotation_euler = (-1.571, -2.22e-16, 2.22e-16)
ob_cylinder_002.scale = (0.1485, 0.1485, 0.1485)
ob_cylinder_002.lineart.crease_threshold = 0.0
ob_cube_003.location = (4.0, 3.0, 0.0)
ob_cube_003.rotation_euler = (-2.384e-07, -3.142, 1.8e-14)
ob_cube_003.lock_rotations_4d = False
ob_cube_003.empty_display_type = 'ARROWS'
ob_cube_003.lineart.crease_threshold = 0.0
ob_cube_002.location = (-4.0, 3.0, 0.0)
ob_cube_002.lock_rotations_4d = False
ob_cube_002.empty_display_type = 'ARROWS'
ob_cube_002.lineart.crease_threshold = 0.0
ob_cube_001.location = (0.0, 3.0, 0.0)
ob_cube_001.lock_rotations_4d = False
ob_cube_001.empty_display_type = 'ARROWS'
ob_cube_001.lineart.crease_threshold = 0.0
ob_cylinder_001.location = (1.998, -0.1229, 0.0)
ob_cylinder_001.rotation_euler = (-1.571, -2.22e-16, 2.22e-16)
ob_cylinder_001.scale = (0.9646, 0.9646, 0.9646)
ob_cylinder_001.lineart.crease_threshold = 0.0
ob_cylinder.location = (-2.004, -0.1229, 0.0)
ob_cylinder.rotation_euler = (-1.571, -2.22e-16, 2.22e-16)
ob_cylinder.scale = (0.9646, 0.9646, 0.9646)
ob_cylinder.lineart.crease_threshold = 0.0
ob_cube.location = (0.0, 0.0, 0.0)
ob_cube.lock_rotations_4d = False
ob_cube.empty_display_type = 'ARROWS'
ob_cube.lineart.crease_threshold = 0.0
ob_lamp.location = (4.076, 1.005, 5.904)
ob_lamp.rotation_euler = (0.6503, 0.05522, 1.866)
ob_lamp.lock_rotations_4d = False
ob_lamp.empty_display_type = 'ARROWS'
ob_lamp.color = (0.0, 0.0, 0.0, 0.0)
ob_lamp.lineart.crease_threshold = 0.0
ob_camera.location = (12.48, 21.49, 10.44)
ob_camera.rotation_euler = (1.109, 0.01082, 2.473)
ob_camera.lock_rotations_4d = False
ob_camera.empty_display_type = 'ARROWS'
ob_camera.color = (0.0, 0.0, 0.0, 0.0)
ob_camera.display_type = 'WIRE'
ob_camera.lineart.crease_threshold = 0.0

# ---- collection membership
col_collection_1.objects.link(ob_cube_005)
col_collection_1.objects.link(ob_cube_004)
col_collection_1.objects.link(ob_cylinder_005)
col_collection_1.objects.link(ob_cylinder_004)
col_collection_1.objects.link(ob_cylinder_003)
col_collection_1.objects.link(ob_cylinder_002)
col_collection_1.objects.link(ob_cube_003)
col_collection_1.objects.link(ob_cube_002)
col_collection_1.objects.link(ob_cube_001)
col_collection_1.objects.link(ob_cylinder_001)
col_collection_1.objects.link(ob_cylinder)
col_collection_1.objects.link(ob_cube)
col_collection_1.objects.link(ob_lamp)
col_collection_1.objects.link(ob_camera)

# ---- scene / render settings (as saved in the file)
scene.camera = ob_camera
scene.frame_start = 1; scene.frame_end = 250; scene.frame_set(3)
scene.render.engine = 'BLENDER_EEVEE_NEXT'
scene.render.image_settings.color_mode = 'RGB'
scene.render.image_settings.compression = 90
scene.render.resolution_percentage = 50
scene.render.dither_intensity = 0.0
scene.cycles.use_denoising = False
scene.cycles.samples = 10
scene.cycles.sampling_pattern = 'TABULATED_SOBOL'
scene.cycles.light_sampling_threshold = 0.0
scene.cycles.use_adaptive_sampling = False
scene.cycles.use_light_tree = False
scene.cycles.blur_glossy = 0.0
scene.cycles.volume_bounces = 1
scene.cycles.pixel_filter_type = 'GAUSSIAN'
scene.cycles.sample_clamp_indirect = 0.0
scene.view_settings.view_transform = 'Standard'
bpy.context.view_layer.update()

